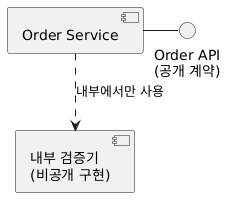

The diagram above was rendered by PlantUML. Its source (embedded in the PNG):
@startuml
component "Order Service" as Order
interface "Order API\n(공개 계약)" as API
component "내부 검증기\n(비공개 구현)" as Validator
Order - API
Order ..> Validator : 내부에서만 사용
@enduml